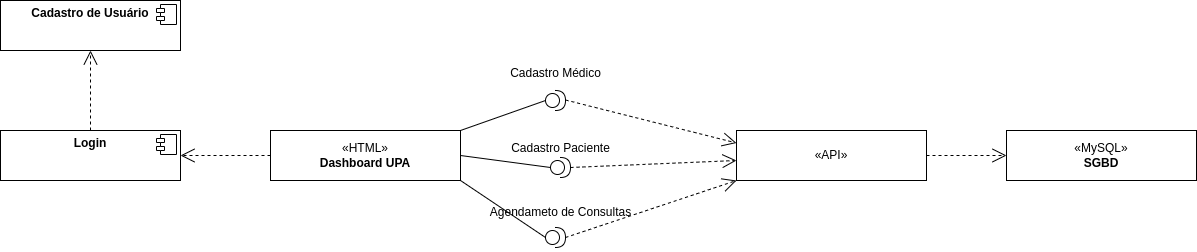

The diagram above was exported from draw.io. Its source (the exported page's mxGraphModel, read from the mxfile embedded in the PNG):
<mxGraphModel dx="2261" dy="738" grid="1" gridSize="10" guides="1" tooltips="1" connect="1" arrows="1" fold="1" page="1" pageScale="1" pageWidth="827" pageHeight="1169" math="0" shadow="0">
  <root>
    <mxCell id="0" />
    <mxCell id="1" parent="0" />
    <mxCell id="GlpkT-MiusJe4oh0440M-1" value="«HTML»&lt;br&gt;&lt;b&gt;Dashboard UPA&lt;/b&gt;" style="html=1;whiteSpace=wrap;" vertex="1" parent="1">
      <mxGeometry x="44" y="270" width="190" height="50" as="geometry" />
    </mxCell>
    <mxCell id="GlpkT-MiusJe4oh0440M-3" value="&lt;p style=&quot;margin:0px;margin-top:6px;text-align:center;&quot;&gt;&lt;b&gt;Login&lt;/b&gt;&lt;/p&gt;&lt;p style=&quot;margin:0px;margin-left:8px;&quot;&gt;&lt;br&gt;&lt;/p&gt;" style="align=left;overflow=fill;html=1;dropTarget=0;whiteSpace=wrap;" vertex="1" parent="1">
      <mxGeometry x="-226" y="270" width="180" height="50" as="geometry" />
    </mxCell>
    <mxCell id="GlpkT-MiusJe4oh0440M-4" value="" style="shape=component;jettyWidth=8;jettyHeight=4;" vertex="1" parent="GlpkT-MiusJe4oh0440M-3">
      <mxGeometry x="1" width="20" height="20" relative="1" as="geometry">
        <mxPoint x="-24" y="4" as="offset" />
      </mxGeometry>
    </mxCell>
    <mxCell id="GlpkT-MiusJe4oh0440M-5" value="&lt;p style=&quot;margin:0px;margin-top:6px;text-align:center;&quot;&gt;&lt;b&gt;Cadastro de Usuário&lt;/b&gt;&lt;/p&gt;" style="align=left;overflow=fill;html=1;dropTarget=0;whiteSpace=wrap;" vertex="1" parent="1">
      <mxGeometry x="-226" y="140" width="180" height="50" as="geometry" />
    </mxCell>
    <mxCell id="GlpkT-MiusJe4oh0440M-6" value="" style="shape=component;jettyWidth=8;jettyHeight=4;" vertex="1" parent="GlpkT-MiusJe4oh0440M-5">
      <mxGeometry x="1" width="20" height="20" relative="1" as="geometry">
        <mxPoint x="-24" y="4" as="offset" />
      </mxGeometry>
    </mxCell>
    <mxCell id="GlpkT-MiusJe4oh0440M-10" value="" style="shape=providedRequiredInterface;html=1;verticalLabelPosition=bottom;sketch=0;" vertex="1" parent="1">
      <mxGeometry x="319" y="230" width="20" height="20" as="geometry" />
    </mxCell>
    <mxCell id="GlpkT-MiusJe4oh0440M-14" value="" style="endArrow=none;html=1;rounded=0;entryX=0;entryY=0.5;entryDx=0;entryDy=0;entryPerimeter=0;exitX=1;exitY=0;exitDx=0;exitDy=0;" edge="1" parent="1" source="GlpkT-MiusJe4oh0440M-1" target="GlpkT-MiusJe4oh0440M-10">
      <mxGeometry relative="1" as="geometry">
        <mxPoint x="94" y="360" as="sourcePoint" />
        <mxPoint x="254" y="360" as="targetPoint" />
      </mxGeometry>
    </mxCell>
    <mxCell id="GlpkT-MiusJe4oh0440M-17" value="Cadastro Médico&lt;div&gt;&lt;br&gt;&lt;/div&gt;" style="text;html=1;align=center;verticalAlign=middle;resizable=0;points=[];autosize=1;strokeColor=none;fillColor=none;" vertex="1" parent="1">
      <mxGeometry x="274" y="200" width="110" height="40" as="geometry" />
    </mxCell>
    <mxCell id="GlpkT-MiusJe4oh0440M-19" value="" style="shape=providedRequiredInterface;html=1;verticalLabelPosition=bottom;sketch=0;" vertex="1" parent="1">
      <mxGeometry x="324" y="297" width="20" height="20" as="geometry" />
    </mxCell>
    <mxCell id="GlpkT-MiusJe4oh0440M-20" value="" style="endArrow=none;html=1;rounded=0;entryX=0;entryY=0.5;entryDx=0;entryDy=0;entryPerimeter=0;exitX=1;exitY=0.5;exitDx=0;exitDy=0;" edge="1" parent="1" target="GlpkT-MiusJe4oh0440M-19" source="GlpkT-MiusJe4oh0440M-1">
      <mxGeometry relative="1" as="geometry">
        <mxPoint x="264" y="337" as="sourcePoint" />
        <mxPoint x="284" y="427" as="targetPoint" />
      </mxGeometry>
    </mxCell>
    <mxCell id="GlpkT-MiusJe4oh0440M-21" value="Cadastro Paciente&lt;div&gt;&lt;br&gt;&lt;/div&gt;" style="text;html=1;align=center;verticalAlign=middle;resizable=0;points=[];autosize=1;strokeColor=none;fillColor=none;" vertex="1" parent="1">
      <mxGeometry x="274" y="275" width="120" height="40" as="geometry" />
    </mxCell>
    <mxCell id="GlpkT-MiusJe4oh0440M-25" value="" style="shape=providedRequiredInterface;html=1;verticalLabelPosition=bottom;sketch=0;" vertex="1" parent="1">
      <mxGeometry x="319" y="367" width="20" height="20" as="geometry" />
    </mxCell>
    <mxCell id="GlpkT-MiusJe4oh0440M-26" value="" style="endArrow=none;html=1;rounded=0;entryX=0;entryY=0.5;entryDx=0;entryDy=0;entryPerimeter=0;exitX=1;exitY=1;exitDx=0;exitDy=0;" edge="1" parent="1" target="GlpkT-MiusJe4oh0440M-25" source="GlpkT-MiusJe4oh0440M-1">
      <mxGeometry relative="1" as="geometry">
        <mxPoint x="249" y="434.5" as="sourcePoint" />
        <mxPoint x="279" y="497" as="targetPoint" />
      </mxGeometry>
    </mxCell>
    <mxCell id="GlpkT-MiusJe4oh0440M-27" value="&lt;div&gt;Agendameto de Consultas&lt;/div&gt;" style="text;html=1;align=center;verticalAlign=middle;resizable=0;points=[];autosize=1;strokeColor=none;fillColor=none;" vertex="1" parent="1">
      <mxGeometry x="254" y="337" width="160" height="30" as="geometry" />
    </mxCell>
    <mxCell id="GlpkT-MiusJe4oh0440M-28" value="" style="endArrow=open;endSize=12;dashed=1;html=1;rounded=0;entryX=0;entryY=0.25;entryDx=0;entryDy=0;" edge="1" parent="1" target="GlpkT-MiusJe4oh0440M-34">
      <mxGeometry width="160" relative="1" as="geometry">
        <mxPoint x="339" y="239.5" as="sourcePoint" />
        <mxPoint x="520" y="310" as="targetPoint" />
      </mxGeometry>
    </mxCell>
    <mxCell id="GlpkT-MiusJe4oh0440M-32" value="" style="endArrow=open;endSize=12;dashed=1;html=1;rounded=0;exitX=1;exitY=0.5;exitDx=0;exitDy=0;exitPerimeter=0;entryX=0;entryY=0.6;entryDx=0;entryDy=0;entryPerimeter=0;" edge="1" parent="1" source="GlpkT-MiusJe4oh0440M-19" target="GlpkT-MiusJe4oh0440M-34">
      <mxGeometry width="160" relative="1" as="geometry">
        <mxPoint x="349" y="249.5" as="sourcePoint" />
        <mxPoint x="520" y="335" as="targetPoint" />
      </mxGeometry>
    </mxCell>
    <mxCell id="GlpkT-MiusJe4oh0440M-33" value="" style="endArrow=open;endSize=12;dashed=1;html=1;rounded=0;exitX=1;exitY=0.5;exitDx=0;exitDy=0;exitPerimeter=0;entryX=0;entryY=1;entryDx=0;entryDy=0;" edge="1" parent="1" source="GlpkT-MiusJe4oh0440M-25" target="GlpkT-MiusJe4oh0440M-34">
      <mxGeometry width="160" relative="1" as="geometry">
        <mxPoint x="354" y="317" as="sourcePoint" />
        <mxPoint x="520" y="360" as="targetPoint" />
      </mxGeometry>
    </mxCell>
    <mxCell id="GlpkT-MiusJe4oh0440M-34" value="«API»" style="html=1;whiteSpace=wrap;" vertex="1" parent="1">
      <mxGeometry x="510" y="270" width="190" height="50" as="geometry" />
    </mxCell>
    <mxCell id="GlpkT-MiusJe4oh0440M-35" value="«MySQL»&lt;br&gt;&lt;b&gt;SGBD&lt;/b&gt;" style="html=1;whiteSpace=wrap;" vertex="1" parent="1">
      <mxGeometry x="780" y="270" width="190" height="50" as="geometry" />
    </mxCell>
    <mxCell id="GlpkT-MiusJe4oh0440M-36" value="" style="endArrow=open;endSize=12;dashed=1;html=1;rounded=0;exitX=0;exitY=0.5;exitDx=0;exitDy=0;entryX=1;entryY=0.5;entryDx=0;entryDy=0;" edge="1" parent="1" source="GlpkT-MiusJe4oh0440M-1" target="GlpkT-MiusJe4oh0440M-3">
      <mxGeometry width="160" relative="1" as="geometry">
        <mxPoint x="349" y="249.5" as="sourcePoint" />
        <mxPoint x="530" y="320" as="targetPoint" />
      </mxGeometry>
    </mxCell>
    <mxCell id="GlpkT-MiusJe4oh0440M-37" value="" style="endArrow=open;endSize=12;dashed=1;html=1;rounded=0;exitX=0.5;exitY=0;exitDx=0;exitDy=0;entryX=0.5;entryY=1;entryDx=0;entryDy=0;" edge="1" parent="1" source="GlpkT-MiusJe4oh0440M-3" target="GlpkT-MiusJe4oh0440M-5">
      <mxGeometry width="160" relative="1" as="geometry">
        <mxPoint x="359" y="259.5" as="sourcePoint" />
        <mxPoint x="540" y="330" as="targetPoint" />
      </mxGeometry>
    </mxCell>
    <mxCell id="GlpkT-MiusJe4oh0440M-38" value="" style="endArrow=open;endSize=12;dashed=1;html=1;rounded=0;entryX=0;entryY=0.5;entryDx=0;entryDy=0;exitX=1;exitY=0.5;exitDx=0;exitDy=0;" edge="1" parent="1" source="GlpkT-MiusJe4oh0440M-34" target="GlpkT-MiusJe4oh0440M-35">
      <mxGeometry width="160" relative="1" as="geometry">
        <mxPoint x="369" y="269.5" as="sourcePoint" />
        <mxPoint x="550" y="340" as="targetPoint" />
      </mxGeometry>
    </mxCell>
  </root>
</mxGraphModel>